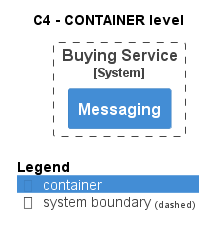

The diagram above was rendered by PlantUML. Its source (embedded in the PNG):
@startuml
!pragma layout smetana
!include ..\..\..\..\.c4s\C4_Container.puml

AddElementTag("state:new", $bgColor=green, $fontColor=#ffffff, $borderColor=green, $shadowing="False")
AddElementTag("state:changed", $bgColor=orange, $fontColor=#ffffff, $borderColor=orange, $shadowing="False")
AddElementTag("state:removed", $bgColor=red, $fontColor=#ffffff, $borderColor=red, $shadowing="False")

AddRelTag("state:new", $textColor=green, $lineColor=green)
AddRelTag("state:changed", $textColor=orange, $lineColor=orange)
AddRelTag("state:removed", $textColor=red, $lineColor=red)

SHOW_PERSON_PORTRAIT()
LAYOUT_TOP_DOWN()

skinparam linetype polyline

title C4 - CONTAINER level


System_Boundary(ECommercePlatform.SoftwareSystems.BuyingService, "Buying Service") {
    Container(ECommercePlatform.SoftwareSystems.BuyingService.Containers.Messaging, "Messaging", "", "")
}



SHOW_LEGEND()
@enduml